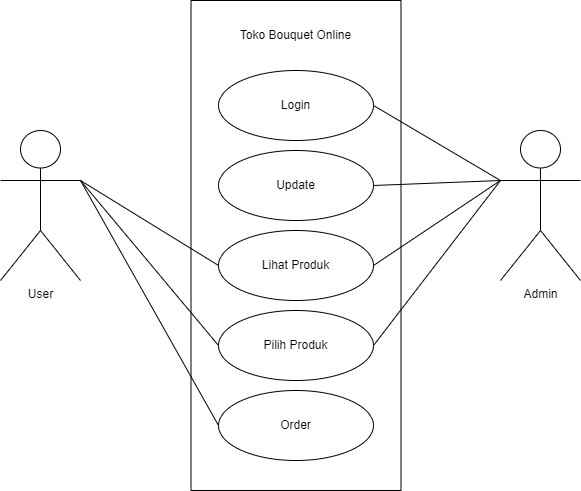

The diagram above was exported from draw.io. Its source (the exported page's mxGraphModel, read from the mxfile embedded in the PNG):
<mxGraphModel dx="1434" dy="772" grid="1" gridSize="10" guides="1" tooltips="1" connect="1" arrows="1" fold="1" page="1" pageScale="1" pageWidth="850" pageHeight="1100" math="0" shadow="0">
  <root>
    <mxCell id="0" />
    <mxCell id="1" parent="0" />
    <mxCell id="NH12pPnm9nb1TShyvaCk-5" value="" style="rounded=0;whiteSpace=wrap;html=1;" parent="1" vertex="1">
      <mxGeometry x="320.5" y="80" width="210" height="490" as="geometry" />
    </mxCell>
    <mxCell id="NH12pPnm9nb1TShyvaCk-1" value="Login" style="ellipse;whiteSpace=wrap;html=1;" parent="1" vertex="1">
      <mxGeometry x="348" y="150" width="155" height="70" as="geometry" />
    </mxCell>
    <mxCell id="NH12pPnm9nb1TShyvaCk-2" value="Update" style="ellipse;whiteSpace=wrap;html=1;" parent="1" vertex="1">
      <mxGeometry x="348" y="230" width="155" height="70" as="geometry" />
    </mxCell>
    <mxCell id="NH12pPnm9nb1TShyvaCk-3" value="Lihat Produk" style="ellipse;whiteSpace=wrap;html=1;" parent="1" vertex="1">
      <mxGeometry x="348" y="310" width="155" height="70" as="geometry" />
    </mxCell>
    <mxCell id="NH12pPnm9nb1TShyvaCk-4" value="Pilih Produk" style="ellipse;whiteSpace=wrap;html=1;" parent="1" vertex="1">
      <mxGeometry x="348" y="390" width="155" height="70" as="geometry" />
    </mxCell>
    <mxCell id="NH12pPnm9nb1TShyvaCk-6" value="User" style="shape=umlActor;verticalLabelPosition=bottom;verticalAlign=top;html=1;outlineConnect=0;" parent="1" vertex="1">
      <mxGeometry x="130" y="210" width="80" height="150" as="geometry" />
    </mxCell>
    <mxCell id="NH12pPnm9nb1TShyvaCk-7" value="Admin" style="shape=umlActor;verticalLabelPosition=bottom;verticalAlign=top;html=1;outlineConnect=0;" parent="1" vertex="1">
      <mxGeometry x="630" y="210" width="80" height="150" as="geometry" />
    </mxCell>
    <mxCell id="NH12pPnm9nb1TShyvaCk-8" value="Toko Bouquet Online" style="text;html=1;align=center;verticalAlign=middle;whiteSpace=wrap;rounded=0;" parent="1" vertex="1">
      <mxGeometry x="363" y="100" width="124.5" height="30" as="geometry" />
    </mxCell>
    <mxCell id="NH12pPnm9nb1TShyvaCk-9" value="" style="endArrow=none;html=1;rounded=0;exitX=1;exitY=0.3333333333333333;exitDx=0;exitDy=0;exitPerimeter=0;entryX=0;entryY=0.5;entryDx=0;entryDy=0;" parent="1" source="NH12pPnm9nb1TShyvaCk-6" target="NH12pPnm9nb1TShyvaCk-4" edge="1">
      <mxGeometry width="50" height="50" relative="1" as="geometry">
        <mxPoint x="400" y="420" as="sourcePoint" />
        <mxPoint x="450" y="370" as="targetPoint" />
      </mxGeometry>
    </mxCell>
    <mxCell id="NH12pPnm9nb1TShyvaCk-10" value="" style="endArrow=none;html=1;rounded=0;exitX=1;exitY=0.3333333333333333;exitDx=0;exitDy=0;exitPerimeter=0;entryX=0;entryY=0.5;entryDx=0;entryDy=0;" parent="1" source="NH12pPnm9nb1TShyvaCk-6" target="NH12pPnm9nb1TShyvaCk-3" edge="1">
      <mxGeometry width="50" height="50" relative="1" as="geometry">
        <mxPoint x="400" y="420" as="sourcePoint" />
        <mxPoint x="450" y="370" as="targetPoint" />
      </mxGeometry>
    </mxCell>
    <mxCell id="NH12pPnm9nb1TShyvaCk-11" value="" style="endArrow=none;html=1;rounded=0;exitX=0;exitY=0.3333333333333333;exitDx=0;exitDy=0;exitPerimeter=0;entryX=1;entryY=0.5;entryDx=0;entryDy=0;" parent="1" source="NH12pPnm9nb1TShyvaCk-7" target="NH12pPnm9nb1TShyvaCk-1" edge="1">
      <mxGeometry width="50" height="50" relative="1" as="geometry">
        <mxPoint x="400" y="420" as="sourcePoint" />
        <mxPoint x="450" y="370" as="targetPoint" />
      </mxGeometry>
    </mxCell>
    <mxCell id="NH12pPnm9nb1TShyvaCk-12" value="" style="endArrow=none;html=1;rounded=0;exitX=0;exitY=0.3333333333333333;exitDx=0;exitDy=0;exitPerimeter=0;entryX=1;entryY=0.5;entryDx=0;entryDy=0;" parent="1" source="NH12pPnm9nb1TShyvaCk-7" target="NH12pPnm9nb1TShyvaCk-2" edge="1">
      <mxGeometry width="50" height="50" relative="1" as="geometry">
        <mxPoint x="400" y="420" as="sourcePoint" />
        <mxPoint x="450" y="370" as="targetPoint" />
      </mxGeometry>
    </mxCell>
    <mxCell id="NH12pPnm9nb1TShyvaCk-13" value="Order" style="ellipse;whiteSpace=wrap;html=1;" parent="1" vertex="1">
      <mxGeometry x="348" y="470" width="155" height="70" as="geometry" />
    </mxCell>
    <mxCell id="NH12pPnm9nb1TShyvaCk-16" value="" style="endArrow=none;html=1;rounded=0;exitX=1;exitY=0.3333333333333333;exitDx=0;exitDy=0;exitPerimeter=0;entryX=0;entryY=0.5;entryDx=0;entryDy=0;" parent="1" source="NH12pPnm9nb1TShyvaCk-6" target="NH12pPnm9nb1TShyvaCk-13" edge="1">
      <mxGeometry width="50" height="50" relative="1" as="geometry">
        <mxPoint x="400" y="420" as="sourcePoint" />
        <mxPoint x="450" y="370" as="targetPoint" />
      </mxGeometry>
    </mxCell>
    <mxCell id="LZu4RULGEe7Z-ux6A6Eg-1" value="" style="endArrow=none;html=1;rounded=0;entryX=1;entryY=0.5;entryDx=0;entryDy=0;exitX=0;exitY=0.3333333333333333;exitDx=0;exitDy=0;exitPerimeter=0;" parent="1" source="NH12pPnm9nb1TShyvaCk-7" target="NH12pPnm9nb1TShyvaCk-3" edge="1">
      <mxGeometry width="50" height="50" relative="1" as="geometry">
        <mxPoint x="640" y="270" as="sourcePoint" />
        <mxPoint x="513" y="275" as="targetPoint" />
      </mxGeometry>
    </mxCell>
    <mxCell id="LZu4RULGEe7Z-ux6A6Eg-2" value="" style="endArrow=none;html=1;rounded=0;entryX=1;entryY=0.5;entryDx=0;entryDy=0;exitX=0;exitY=0.3333333333333333;exitDx=0;exitDy=0;exitPerimeter=0;" parent="1" source="NH12pPnm9nb1TShyvaCk-7" target="NH12pPnm9nb1TShyvaCk-4" edge="1">
      <mxGeometry width="50" height="50" relative="1" as="geometry">
        <mxPoint x="630" y="260" as="sourcePoint" />
        <mxPoint x="513" y="355" as="targetPoint" />
      </mxGeometry>
    </mxCell>
  </root>
</mxGraphModel>